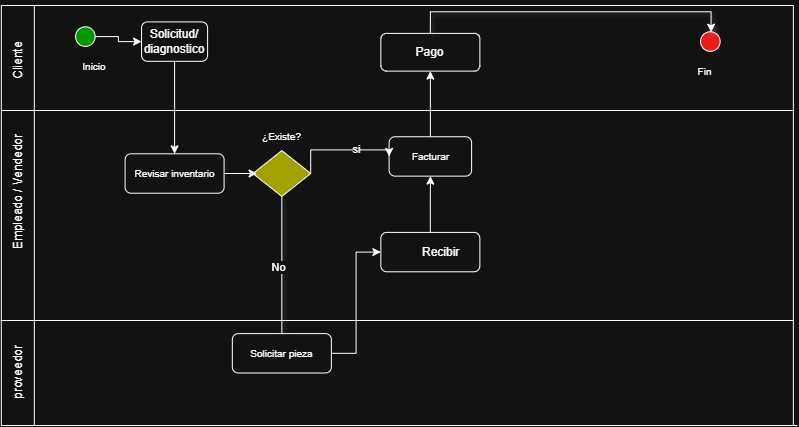

The diagram above was exported from draw.io. Its source (the exported page's mxGraphModel, read from the mxfile embedded in the PNG):
<mxGraphModel dx="207" dy="-605" grid="1" gridSize="10" guides="1" tooltips="1" connect="1" arrows="1" fold="1" page="1" pageScale="1" pageWidth="827" pageHeight="1169" math="0" shadow="0">
  <root>
    <mxCell id="0" />
    <mxCell id="1" parent="0" />
    <mxCell id="X5p5XMQO6QUE0I7-6rlK-295" connectable="0" parent="1" style="group" value="" vertex="1">
      <mxGeometry height="420" width="797" x="1040" y="1550" as="geometry" />
    </mxCell>
    <mxCell id="X5p5XMQO6QUE0I7-6rlK-296" edge="1" parent="X5p5XMQO6QUE0I7-6rlK-295" style="endArrow=none;html=1;rounded=0;" value="">
      <mxGeometry height="50" relative="1" width="50" as="geometry">
        <mxPoint x="0.8250517598344436" y="420" as="sourcePoint" />
        <mxPoint x="0.8250517598344436" as="targetPoint" />
      </mxGeometry>
    </mxCell>
    <mxCell id="X5p5XMQO6QUE0I7-6rlK-297" parent="X5p5XMQO6QUE0I7-6rlK-295" style="text;html=1;whiteSpace=wrap;strokeColor=none;fillColor=none;align=center;verticalAlign=middle;rounded=0;rotation=-90;container=0;" value="Cliente" vertex="1">
      <mxGeometry height="19.687500000000004" width="49.50310559006212" x="-7.425465838509204" y="45.9375" as="geometry" />
    </mxCell>
    <mxCell id="X5p5XMQO6QUE0I7-6rlK-298" parent="X5p5XMQO6QUE0I7-6rlK-295" style="text;html=1;whiteSpace=wrap;strokeColor=none;fillColor=none;align=center;verticalAlign=middle;rounded=0;rotation=-90;container=0;" value="&lt;blockquote style=&quot;margin: 0 0 0 40px; border: none; padding: 0px;&quot;&gt;&lt;span style=&quot;background-color: transparent; color: light-dark(rgb(0, 0, 0), rgb(255, 255, 255));&quot;&gt;Empleado&lt;/span&gt;&lt;span style=&quot;background-color: transparent; color: light-dark(rgb(0, 0, 0), rgb(255, 255, 255));&quot;&gt;&amp;nbsp;/ Vendedor&lt;/span&gt;&lt;/blockquote&gt;" vertex="1">
      <mxGeometry height="19.687500000000004" width="222.7639751552795" x="-94.0559006211179" y="196.875" as="geometry" />
    </mxCell>
    <mxCell id="X5p5XMQO6QUE0I7-6rlK-299" edge="1" parent="X5p5XMQO6QUE0I7-6rlK-295" style="endArrow=none;html=1;rounded=0;" value="">
      <mxGeometry height="50" relative="1" width="50" as="geometry">
        <mxPoint x="0.8250517598344436" y="236.24999999999991" as="sourcePoint" />
        <mxPoint x="0.8250517598344436" y="236.24999999999991" as="targetPoint" />
      </mxGeometry>
    </mxCell>
    <mxCell id="X5p5XMQO6QUE0I7-6rlK-300" edge="1" parent="X5p5XMQO6QUE0I7-6rlK-295" style="endArrow=none;html=1;rounded=0;" value="">
      <mxGeometry height="50" relative="1" width="50" as="geometry">
        <mxPoint y="315" as="sourcePoint" />
        <mxPoint x="792.8747412008283" y="315" as="targetPoint" />
      </mxGeometry>
    </mxCell>
    <mxCell id="X5p5XMQO6QUE0I7-6rlK-301" edge="1" parent="X5p5XMQO6QUE0I7-6rlK-295" style="endArrow=none;html=1;rounded=0;" value="">
      <mxGeometry height="50" relative="1" width="50" as="geometry">
        <mxPoint x="33.82712215320903" y="420" as="sourcePoint" />
        <mxPoint x="33.82712215320903" as="targetPoint" />
      </mxGeometry>
    </mxCell>
    <mxCell id="X5p5XMQO6QUE0I7-6rlK-302" edge="1" parent="X5p5XMQO6QUE0I7-6rlK-295" style="endArrow=none;html=1;rounded=0;" value="">
      <mxGeometry height="50" relative="1" width="50" as="geometry">
        <mxPoint x="0.8250517598344436" as="sourcePoint" />
        <mxPoint x="792.8747412008283" as="targetPoint" />
      </mxGeometry>
    </mxCell>
    <mxCell id="X5p5XMQO6QUE0I7-6rlK-303" edge="1" parent="X5p5XMQO6QUE0I7-6rlK-295" source="X5p5XMQO6QUE0I7-6rlK-304" style="edgeStyle=orthogonalEdgeStyle;rounded=0;orthogonalLoop=1;jettySize=auto;html=1;" target="X5p5XMQO6QUE0I7-6rlK-306" value="">
      <mxGeometry relative="1" as="geometry" />
    </mxCell>
    <mxCell id="X5p5XMQO6QUE0I7-6rlK-304" parent="X5p5XMQO6QUE0I7-6rlK-295" style="ellipse;whiteSpace=wrap;html=1;aspect=fixed;fillColor=light-dark(#FFFFFF,#009900);container=0;" value="" vertex="1">
      <mxGeometry height="19.5673282029404" width="19.5673282029404" x="75.07971014492755" y="21.328125" as="geometry" />
    </mxCell>
    <mxCell id="X5p5XMQO6QUE0I7-6rlK-305" edge="1" parent="X5p5XMQO6QUE0I7-6rlK-295" source="X5p5XMQO6QUE0I7-6rlK-306" style="edgeStyle=orthogonalEdgeStyle;rounded=0;orthogonalLoop=1;jettySize=auto;html=1;exitX=0.5;exitY=1;exitDx=0;exitDy=0;" target="X5p5XMQO6QUE0I7-6rlK-308">
      <mxGeometry relative="1" as="geometry" />
    </mxCell>
    <mxCell id="X5p5XMQO6QUE0I7-6rlK-306" parent="X5p5XMQO6QUE0I7-6rlK-295" style="rounded=1;whiteSpace=wrap;html=1;container=0;" value="Solicitud/ diagnostico" vertex="1">
      <mxGeometry height="39.37500000000001" width="66.00414078674946" x="141.08385093167698" y="16.406249999999996" as="geometry" />
    </mxCell>
    <mxCell id="X5p5XMQO6QUE0I7-6rlK-307" parent="X5p5XMQO6QUE0I7-6rlK-295" style="text;html=1;whiteSpace=wrap;strokeColor=none;fillColor=none;align=center;verticalAlign=middle;rounded=0;container=0;" value="&lt;span style=&quot;font-size: 10px;&quot;&gt;Inicio&lt;/span&gt;" vertex="1">
      <mxGeometry height="19.687500000000004" width="49.50310559006212" x="68.89182194616974" y="50.859375" as="geometry" />
    </mxCell>
    <mxCell id="X5p5XMQO6QUE0I7-6rlK-308" parent="X5p5XMQO6QUE0I7-6rlK-295" style="rounded=1;whiteSpace=wrap;html=1;container=0;" value="&lt;span style=&quot;font-size: 10px; background-color: transparent; color: light-dark(rgb(0, 0, 0), rgb(255, 255, 255));&quot;&gt;Revisar inventario&lt;/span&gt;" vertex="1">
      <mxGeometry height="39.37500000000001" width="99.00621118012424" x="124.58281573498968" y="148.31249999999997" as="geometry" />
    </mxCell>
    <mxCell id="X5p5XMQO6QUE0I7-6rlK-309" edge="1" parent="X5p5XMQO6QUE0I7-6rlK-295" source="X5p5XMQO6QUE0I7-6rlK-310" style="edgeStyle=orthogonalEdgeStyle;rounded=0;orthogonalLoop=1;jettySize=auto;html=1;entryX=0.5;entryY=1;entryDx=0;entryDy=0;" target="X5p5XMQO6QUE0I7-6rlK-311">
      <mxGeometry relative="1" as="geometry" />
    </mxCell>
    <mxCell id="X5p5XMQO6QUE0I7-6rlK-310" parent="X5p5XMQO6QUE0I7-6rlK-295" style="rounded=1;whiteSpace=wrap;html=1;container=0;" value="&lt;span style=&quot;font-size: 10px; background-color: transparent; color: light-dark(rgb(0, 0, 0), rgb(255, 255, 255));&quot;&gt;Facturar&lt;/span&gt;" vertex="1">
      <mxGeometry height="39.37500000000001" width="82.50517598343684" x="388.5993788819877" y="131.24999999999997" as="geometry" />
    </mxCell>
    <mxCell id="X5p5XMQO6QUE0I7-6rlK-311" parent="X5p5XMQO6QUE0I7-6rlK-295" style="rounded=1;whiteSpace=wrap;html=1;container=0;" value="Pago" vertex="1">
      <mxGeometry height="37.73437500000001" width="99.00621118012424" x="380.3488612836438" y="27.890625" as="geometry" />
    </mxCell>
    <mxCell id="X5p5XMQO6QUE0I7-6rlK-312" edge="1" parent="X5p5XMQO6QUE0I7-6rlK-295" style="endArrow=none;html=1;rounded=0;fillColor=light-dark(#FFFFFF, #e91c1c);" value="">
      <mxGeometry height="50" relative="1" width="50" as="geometry">
        <mxPoint x="792.8747412008283" y="420" as="sourcePoint" />
        <mxPoint x="792.8747412008283" as="targetPoint" />
      </mxGeometry>
    </mxCell>
    <mxCell id="X5p5XMQO6QUE0I7-6rlK-313" parent="X5p5XMQO6QUE0I7-6rlK-295" style="rhombus;whiteSpace=wrap;html=1;fillColor=light-dark(#FFFFFF,#A1A100);container=0;" value="" vertex="1">
      <mxGeometry height="45.937500000000014" width="57.753623188405804" x="252.46583850931688" y="145.03124999999997" as="geometry" />
    </mxCell>
    <mxCell id="X5p5XMQO6QUE0I7-6rlK-314" edge="1" parent="X5p5XMQO6QUE0I7-6rlK-295" source="X5p5XMQO6QUE0I7-6rlK-313" style="edgeStyle=orthogonalEdgeStyle;rounded=0;orthogonalLoop=1;jettySize=auto;html=1;exitX=1;exitY=0.5;exitDx=0;exitDy=0;entryX=0;entryY=0.5;entryDx=0;entryDy=0;" target="X5p5XMQO6QUE0I7-6rlK-310" value="si">
      <mxGeometry relative="1" x="0.2793" as="geometry">
        <mxPoint as="offset" />
        <Array as="points">
          <mxPoint x="310.2194616977224" y="144.37499999999997" />
        </Array>
        <mxPoint x="306.0942028985505" y="183.75" as="sourcePoint" />
        <mxPoint x="353.9472049689443" y="183.75" as="targetPoint" />
      </mxGeometry>
    </mxCell>
    <mxCell id="X5p5XMQO6QUE0I7-6rlK-315" parent="X5p5XMQO6QUE0I7-6rlK-295" style="text;html=1;whiteSpace=wrap;strokeColor=none;fillColor=none;align=center;verticalAlign=middle;rounded=0;fontSize=10;container=0;" value="¿Existe?" vertex="1">
      <mxGeometry height="19.687500000000004" width="103.13146997929607" x="229.77691511387152" y="121.40624999999996" as="geometry" />
    </mxCell>
    <mxCell id="X5p5XMQO6QUE0I7-6rlK-316" edge="1" parent="X5p5XMQO6QUE0I7-6rlK-295" style="endArrow=none;html=1;rounded=0;" value="">
      <mxGeometry height="50" relative="1" width="50" as="geometry">
        <mxPoint x="0.8250517598344436" y="105" as="sourcePoint" />
        <mxPoint x="793.6997929606623" y="105" as="targetPoint" />
      </mxGeometry>
    </mxCell>
    <mxCell id="X5p5XMQO6QUE0I7-6rlK-317" parent="X5p5XMQO6QUE0I7-6rlK-295" style="text;html=1;whiteSpace=wrap;strokeColor=none;fillColor=none;align=center;verticalAlign=middle;rounded=0;rotation=-90;container=0;" value="proveedor" vertex="1">
      <mxGeometry height="19.687500000000004" width="49.50310559006212" x="-7.425465838509204" y="357.65625" as="geometry" />
    </mxCell>
    <mxCell id="X5p5XMQO6QUE0I7-6rlK-318" edge="1" parent="X5p5XMQO6QUE0I7-6rlK-295" source="X5p5XMQO6QUE0I7-6rlK-321" style="edgeStyle=orthogonalEdgeStyle;rounded=0;orthogonalLoop=1;jettySize=auto;html=1;exitX=0.5;exitY=0;exitDx=0;exitDy=0;entryX=0.5;entryY=1;entryDx=0;entryDy=0;endArrow=none;endFill=0;shadow=1;" target="X5p5XMQO6QUE0I7-6rlK-313">
      <mxGeometry relative="1" as="geometry" />
    </mxCell>
    <mxCell id="X5p5XMQO6QUE0I7-6rlK-319" connectable="0" parent="X5p5XMQO6QUE0I7-6rlK-318" style="edgeLabel;html=1;align=center;verticalAlign=middle;resizable=0;points=[];container=0;" value="No" vertex="1">
      <mxGeometry relative="1" x="-0.0246" y="4" as="geometry">
        <mxPoint as="offset" />
      </mxGeometry>
    </mxCell>
    <mxCell id="X5p5XMQO6QUE0I7-6rlK-320" edge="1" parent="X5p5XMQO6QUE0I7-6rlK-295" source="X5p5XMQO6QUE0I7-6rlK-321" style="edgeStyle=orthogonalEdgeStyle;rounded=0;orthogonalLoop=1;jettySize=auto;html=1;entryX=0;entryY=0.5;entryDx=0;entryDy=0;" target="X5p5XMQO6QUE0I7-6rlK-323">
      <mxGeometry relative="1" as="geometry" />
    </mxCell>
    <mxCell id="X5p5XMQO6QUE0I7-6rlK-321" parent="X5p5XMQO6QUE0I7-6rlK-295" style="rounded=1;whiteSpace=wrap;html=1;container=0;" value="&lt;span style=&quot;font-size: 10px; background-color: transparent; color: light-dark(rgb(0, 0, 0), rgb(255, 255, 255));&quot;&gt;Solicitar pieza&lt;/span&gt;" vertex="1">
      <mxGeometry height="39.37500000000001" width="99.00621118012424" x="231.83954451345764" y="328.125" as="geometry" />
    </mxCell>
    <mxCell id="X5p5XMQO6QUE0I7-6rlK-322" edge="1" parent="X5p5XMQO6QUE0I7-6rlK-295" source="X5p5XMQO6QUE0I7-6rlK-323" style="edgeStyle=orthogonalEdgeStyle;rounded=0;orthogonalLoop=1;jettySize=auto;html=1;" target="X5p5XMQO6QUE0I7-6rlK-310">
      <mxGeometry relative="1" as="geometry" />
    </mxCell>
    <mxCell id="X5p5XMQO6QUE0I7-6rlK-323" parent="X5p5XMQO6QUE0I7-6rlK-295" style="rounded=1;whiteSpace=wrap;html=1;align=left;container=0;" value="&lt;blockquote style=&quot;margin: 0px 0px 0px 40px; border: none; padding: 0px;&quot;&gt;Recibir&lt;/blockquote&gt;" vertex="1">
      <mxGeometry height="39.37500000000001" width="99.00621118012424" x="380.3488612836438" y="226.89843749999991" as="geometry" />
    </mxCell>
    <mxCell id="X5p5XMQO6QUE0I7-6rlK-324" edge="1" parent="X5p5XMQO6QUE0I7-6rlK-295" style="endArrow=none;html=1;rounded=0;" value="">
      <mxGeometry height="50" relative="1" width="50" as="geometry">
        <mxPoint x="0.8250517598344436" y="420" as="sourcePoint" />
        <mxPoint x="797" y="420" as="targetPoint" />
      </mxGeometry>
    </mxCell>
    <mxCell id="X5p5XMQO6QUE0I7-6rlK-325" edge="1" parent="X5p5XMQO6QUE0I7-6rlK-295" source="X5p5XMQO6QUE0I7-6rlK-308" style="edgeStyle=orthogonalEdgeStyle;rounded=0;orthogonalLoop=1;jettySize=auto;html=1;exitX=1;exitY=0.5;exitDx=0;exitDy=0;entryX=0.071;entryY=0.496;entryDx=0;entryDy=0;entryPerimeter=0;" target="X5p5XMQO6QUE0I7-6rlK-313">
      <mxGeometry relative="1" as="geometry" />
    </mxCell>
    <mxCell id="X5p5XMQO6QUE0I7-6rlK-326" parent="X5p5XMQO6QUE0I7-6rlK-295" style="ellipse;whiteSpace=wrap;html=1;aspect=fixed;fillColor=light-dark(#FFFFFF, #e91c1c);container=0;" value="" vertex="1">
      <mxGeometry height="19.5673282029404" width="19.5673282029404" x="700.0564182194611" y="26.25" as="geometry" />
    </mxCell>
    <mxCell id="X5p5XMQO6QUE0I7-6rlK-327" parent="X5p5XMQO6QUE0I7-6rlK-295" style="text;html=1;whiteSpace=wrap;strokeColor=none;fillColor=none;align=center;verticalAlign=middle;rounded=0;container=0;" value="&lt;span style=&quot;font-size: 10px;&quot;&gt;Fin&lt;/span&gt;" vertex="1">
      <mxGeometry height="19.680000000000003" width="76.93906143344711" x="666.4334470989763" y="55.780000000000065" as="geometry" />
    </mxCell>
    <mxCell id="X5p5XMQO6QUE0I7-6rlK-328" edge="1" parent="X5p5XMQO6QUE0I7-6rlK-295" source="X5p5XMQO6QUE0I7-6rlK-326" style="edgeStyle=orthogonalEdgeStyle;rounded=0;orthogonalLoop=1;jettySize=auto;html=1;entryX=0.5;entryY=0;entryDx=0;entryDy=0;exitX=0.539;exitY=0.022;exitDx=0;exitDy=0;exitPerimeter=0;endArrow=none;endFill=0;shadow=1;startArrow=classic;startFill=1;" target="X5p5XMQO6QUE0I7-6rlK-311">
      <mxGeometry relative="1" as="geometry">
        <mxPoint x="720.1134327885824" y="16.405277777777965" as="sourcePoint" />
        <mxPoint x="502.61328157349885" y="8.076796875000126" as="targetPoint" />
      </mxGeometry>
    </mxCell>
  </root>
</mxGraphModel>